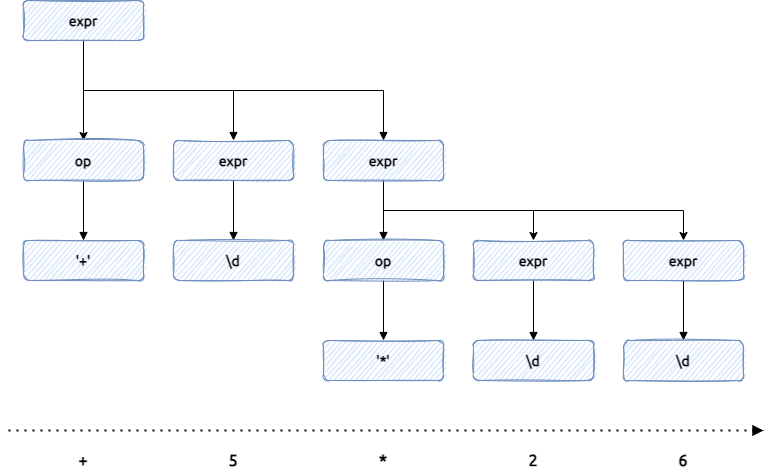

The diagram above was exported from draw.io. Its source (the exported page's mxGraphModel, read from the mxfile embedded in the PNG):
<mxGraphModel dx="3716" dy="1154" grid="1" gridSize="10" guides="1" tooltips="1" connect="1" arrows="1" fold="1" page="1" pageScale="1" pageWidth="827" pageHeight="1169" math="0" shadow="0">
  <root>
    <mxCell id="0" />
    <mxCell id="1" parent="0" />
    <mxCell id="2" style="edgeStyle=orthogonalEdgeStyle;rounded=0;sketch=0;orthogonalLoop=1;jettySize=auto;html=1;exitX=0.5;exitY=1;exitDx=0;exitDy=0;shadow=0;labelBackgroundColor=none;fontFamily=Ubuntu;fontSize=14;fontSource=https%3A%2F%2Ffonts.googleapis.com%2Fcss%3Ffamily%3DUbuntu;entryX=0.5;entryY=0;entryDx=0;entryDy=0;fontStyle=1" edge="1" source="5" target="17" parent="1">
      <mxGeometry relative="1" as="geometry">
        <mxPoint x="-950" y="90" as="targetPoint" />
      </mxGeometry>
    </mxCell>
    <mxCell id="3" style="edgeStyle=orthogonalEdgeStyle;rounded=0;sketch=0;orthogonalLoop=1;jettySize=auto;html=1;exitX=0.5;exitY=1;exitDx=0;exitDy=0;entryX=0.5;entryY=0;entryDx=0;entryDy=0;shadow=0;labelBackgroundColor=none;fontFamily=Ubuntu Mono;fontSource=https%3A%2F%2Ffonts.googleapis.com%2Fcss%3Ffamily%3DUbuntu%2BMono;fontSize=14;endArrow=block;endFill=1;fontStyle=1" edge="1" source="5" target="11" parent="1">
      <mxGeometry relative="1" as="geometry">
        <Array as="points">
          <mxPoint x="-950" y="140" />
          <mxPoint x="-800" y="140" />
        </Array>
      </mxGeometry>
    </mxCell>
    <mxCell id="4" style="edgeStyle=orthogonalEdgeStyle;rounded=0;sketch=0;orthogonalLoop=1;jettySize=auto;html=1;exitX=0.5;exitY=1;exitDx=0;exitDy=0;entryX=0.5;entryY=0;entryDx=0;entryDy=0;shadow=0;labelBackgroundColor=none;fontFamily=Ubuntu Mono;fontSource=https%3A%2F%2Ffonts.googleapis.com%2Fcss%3Ffamily%3DUbuntu%2BMono;fontSize=14;endArrow=block;endFill=1;fontStyle=1" edge="1" source="5" target="15" parent="1">
      <mxGeometry relative="1" as="geometry">
        <Array as="points">
          <mxPoint x="-950" y="140" />
          <mxPoint x="-650" y="140" />
        </Array>
      </mxGeometry>
    </mxCell>
    <mxCell id="5" value="&lt;span style=&quot;font-size: 14px;&quot;&gt;expr&lt;/span&gt;" style="rounded=1;whiteSpace=wrap;html=1;fontSize=14;glass=0;strokeWidth=1;shadow=0;fontFamily=Ubuntu;labelBackgroundColor=none;sketch=1;fillColor=#dae8fc;strokeColor=#6c8ebf;fontSource=https%3A%2F%2Ffonts.googleapis.com%2Fcss%3Ffamily%3DUbuntu;fontStyle=1" vertex="1" parent="1">
      <mxGeometry x="-1010" y="50" width="120" height="40" as="geometry" />
    </mxCell>
    <mxCell id="6" value="+" style="text;html=1;strokeColor=none;fillColor=none;align=center;verticalAlign=middle;whiteSpace=wrap;rounded=0;shadow=0;labelBackgroundColor=none;fontFamily=Ubuntu Mono;fontSize=18;fontSource=https%3A%2F%2Ffonts.googleapis.com%2Fcss%3Ffamily%3DUbuntu%2BMono;fontStyle=1" vertex="1" parent="1">
      <mxGeometry x="-970" y="500" width="40" height="20" as="geometry" />
    </mxCell>
    <mxCell id="7" value="5" style="text;html=1;strokeColor=none;fillColor=none;align=center;verticalAlign=middle;whiteSpace=wrap;rounded=0;shadow=0;labelBackgroundColor=none;fontFamily=Ubuntu Mono;fontSize=18;fontSource=https%3A%2F%2Ffonts.googleapis.com%2Fcss%3Ffamily%3DUbuntu%2BMono;fontStyle=1" vertex="1" parent="1">
      <mxGeometry x="-820" y="500" width="40" height="20" as="geometry" />
    </mxCell>
    <mxCell id="8" value="*" style="text;html=1;strokeColor=none;fillColor=none;align=center;verticalAlign=middle;whiteSpace=wrap;rounded=0;shadow=0;labelBackgroundColor=none;fontFamily=Ubuntu Mono;fontSize=18;fontSource=https%3A%2F%2Ffonts.googleapis.com%2Fcss%3Ffamily%3DUbuntu%2BMono;fontStyle=1" vertex="1" parent="1">
      <mxGeometry x="-670" y="500" width="40" height="20" as="geometry" />
    </mxCell>
    <mxCell id="9" value="" style="endArrow=block;dashed=1;html=1;dashPattern=1 3;strokeWidth=2;shadow=0;labelBackgroundColor=none;fontFamily=Ubuntu;fontSource=https%3A%2F%2Ffonts.googleapis.com%2Fcss%3Ffamily%3DUbuntu;fontSize=14;endFill=1;" edge="1" parent="1">
      <mxGeometry width="50" height="50" relative="1" as="geometry">
        <mxPoint x="-1025" y="480" as="sourcePoint" />
        <mxPoint x="-270" y="480" as="targetPoint" />
      </mxGeometry>
    </mxCell>
    <mxCell id="10" style="edgeStyle=orthogonalEdgeStyle;rounded=0;sketch=0;orthogonalLoop=1;jettySize=auto;html=1;exitX=0.5;exitY=1;exitDx=0;exitDy=0;entryX=0.5;entryY=0;entryDx=0;entryDy=0;shadow=0;labelBackgroundColor=none;fontFamily=Ubuntu Mono;fontSource=https%3A%2F%2Ffonts.googleapis.com%2Fcss%3Ffamily%3DUbuntu%2BMono;fontSize=14;endArrow=block;endFill=1;fontStyle=1" edge="1" source="11" target="19" parent="1">
      <mxGeometry relative="1" as="geometry" />
    </mxCell>
    <mxCell id="11" value="&lt;span style=&quot;font-size: 14px;&quot;&gt;expr&lt;/span&gt;" style="rounded=1;whiteSpace=wrap;html=1;fontSize=14;glass=0;strokeWidth=1;shadow=0;fontFamily=Ubuntu;labelBackgroundColor=none;sketch=1;fillColor=#dae8fc;strokeColor=#6c8ebf;fontSource=https%3A%2F%2Ffonts.googleapis.com%2Fcss%3Ffamily%3DUbuntu;fontStyle=1" vertex="1" parent="1">
      <mxGeometry x="-860" y="190" width="120" height="40" as="geometry" />
    </mxCell>
    <mxCell id="12" style="edgeStyle=orthogonalEdgeStyle;rounded=0;sketch=0;orthogonalLoop=1;jettySize=auto;html=1;exitX=0.5;exitY=1;exitDx=0;exitDy=0;entryX=0.5;entryY=0;entryDx=0;entryDy=0;shadow=0;labelBackgroundColor=none;fontFamily=Ubuntu Mono;fontSource=https%3A%2F%2Ffonts.googleapis.com%2Fcss%3Ffamily%3DUbuntu%2BMono;fontSize=14;endArrow=block;endFill=1;fontStyle=1" edge="1" source="15" target="25" parent="1">
      <mxGeometry relative="1" as="geometry">
        <mxPoint x="-650" y="290" as="targetPoint" />
      </mxGeometry>
    </mxCell>
    <mxCell id="13" style="edgeStyle=orthogonalEdgeStyle;rounded=0;orthogonalLoop=1;jettySize=auto;html=1;exitX=0.5;exitY=1;exitDx=0;exitDy=0;entryX=0.5;entryY=0;entryDx=0;entryDy=0;fontSize=14;" edge="1" source="15" target="21" parent="1">
      <mxGeometry relative="1" as="geometry" />
    </mxCell>
    <mxCell id="14" style="edgeStyle=orthogonalEdgeStyle;rounded=0;orthogonalLoop=1;jettySize=auto;html=1;exitX=0.5;exitY=1;exitDx=0;exitDy=0;entryX=0.5;entryY=0;entryDx=0;entryDy=0;fontSize=14;" edge="1" source="15" target="23" parent="1">
      <mxGeometry relative="1" as="geometry" />
    </mxCell>
    <mxCell id="15" value="&lt;span style=&quot;font-size: 14px;&quot;&gt;expr&lt;/span&gt;" style="rounded=1;whiteSpace=wrap;html=1;fontSize=14;glass=0;strokeWidth=1;shadow=0;fontFamily=Ubuntu;labelBackgroundColor=none;sketch=1;fillColor=#dae8fc;strokeColor=#6c8ebf;fontSource=https%3A%2F%2Ffonts.googleapis.com%2Fcss%3Ffamily%3DUbuntu;fontStyle=1" vertex="1" parent="1">
      <mxGeometry x="-710" y="190" width="120" height="40" as="geometry" />
    </mxCell>
    <mxCell id="16" style="edgeStyle=orthogonalEdgeStyle;rounded=0;sketch=0;orthogonalLoop=1;jettySize=auto;html=1;exitX=0.5;exitY=1;exitDx=0;exitDy=0;entryX=0.5;entryY=0;entryDx=0;entryDy=0;shadow=0;labelBackgroundColor=none;fontFamily=Ubuntu Mono;fontSource=https%3A%2F%2Ffonts.googleapis.com%2Fcss%3Ffamily%3DUbuntu%2BMono;fontSize=14;endArrow=block;endFill=1;fontStyle=1" edge="1" source="17" target="18" parent="1">
      <mxGeometry relative="1" as="geometry" />
    </mxCell>
    <mxCell id="17" value="&lt;span style=&quot;font-size: 14px;&quot;&gt;op&lt;/span&gt;" style="rounded=1;whiteSpace=wrap;html=1;fontSize=14;glass=0;strokeWidth=1;shadow=0;fontFamily=Ubuntu;labelBackgroundColor=none;sketch=1;fillColor=#dae8fc;strokeColor=#6c8ebf;fontSource=https%3A%2F%2Ffonts.googleapis.com%2Fcss%3Ffamily%3DUbuntu;fontStyle=1" vertex="1" parent="1">
      <mxGeometry x="-1010" y="190" width="120" height="40" as="geometry" />
    </mxCell>
    <mxCell id="18" value="&lt;span style=&quot;font-size: 14px;&quot;&gt;'+'&lt;/span&gt;" style="rounded=1;whiteSpace=wrap;html=1;fontSize=14;glass=0;strokeWidth=1;shadow=0;fontFamily=Ubuntu;labelBackgroundColor=none;sketch=1;fillColor=#dae8fc;strokeColor=#6c8ebf;fontSource=https%3A%2F%2Ffonts.googleapis.com%2Fcss%3Ffamily%3DUbuntu;fontStyle=1" vertex="1" parent="1">
      <mxGeometry x="-1010" y="290" width="120" height="40" as="geometry" />
    </mxCell>
    <mxCell id="19" value="&lt;span style=&quot;font-size: 14px;&quot;&gt;\d&lt;/span&gt;" style="rounded=1;whiteSpace=wrap;html=1;fontSize=14;glass=0;strokeWidth=1;shadow=0;fontFamily=Ubuntu;labelBackgroundColor=none;sketch=1;fillColor=#dae8fc;strokeColor=#6c8ebf;fontSource=https%3A%2F%2Ffonts.googleapis.com%2Fcss%3Ffamily%3DUbuntu;fontStyle=1" vertex="1" parent="1">
      <mxGeometry x="-860" y="290" width="120" height="40" as="geometry" />
    </mxCell>
    <mxCell id="20" style="edgeStyle=orthogonalEdgeStyle;rounded=0;sketch=0;orthogonalLoop=1;jettySize=auto;html=1;exitX=0.5;exitY=1;exitDx=0;exitDy=0;entryX=0.5;entryY=0;entryDx=0;entryDy=0;shadow=0;labelBackgroundColor=none;fontFamily=Ubuntu Mono;fontSource=https%3A%2F%2Ffonts.googleapis.com%2Fcss%3Ffamily%3DUbuntu%2BMono;fontSize=14;endArrow=block;endFill=1;fontStyle=1" edge="1" source="21" target="27" parent="1">
      <mxGeometry relative="1" as="geometry" />
    </mxCell>
    <mxCell id="21" value="&lt;span style=&quot;font-size: 14px;&quot;&gt;expr&lt;/span&gt;" style="rounded=1;whiteSpace=wrap;html=1;fontSize=14;glass=0;strokeWidth=1;shadow=0;fontFamily=Ubuntu;labelBackgroundColor=none;sketch=1;fillColor=#dae8fc;strokeColor=#6c8ebf;fontSource=https%3A%2F%2Ffonts.googleapis.com%2Fcss%3Ffamily%3DUbuntu;fontStyle=1" vertex="1" parent="1">
      <mxGeometry x="-560" y="290" width="120" height="40" as="geometry" />
    </mxCell>
    <mxCell id="22" style="edgeStyle=orthogonalEdgeStyle;rounded=0;sketch=0;orthogonalLoop=1;jettySize=auto;html=1;exitX=0.5;exitY=1;exitDx=0;exitDy=0;entryX=0.5;entryY=0;entryDx=0;entryDy=0;shadow=0;labelBackgroundColor=none;fontFamily=Ubuntu Mono;fontSource=https%3A%2F%2Ffonts.googleapis.com%2Fcss%3Ffamily%3DUbuntu%2BMono;fontSize=14;endArrow=block;endFill=1;fontStyle=1" edge="1" source="23" target="28" parent="1">
      <mxGeometry relative="1" as="geometry" />
    </mxCell>
    <mxCell id="23" value="&lt;span style=&quot;font-size: 14px;&quot;&gt;expr&lt;/span&gt;" style="rounded=1;whiteSpace=wrap;html=1;fontSize=14;glass=0;strokeWidth=1;shadow=0;fontFamily=Ubuntu;labelBackgroundColor=none;sketch=1;fillColor=#dae8fc;strokeColor=#6c8ebf;fontSource=https%3A%2F%2Ffonts.googleapis.com%2Fcss%3Ffamily%3DUbuntu;fontStyle=1" vertex="1" parent="1">
      <mxGeometry x="-410" y="290" width="120" height="40" as="geometry" />
    </mxCell>
    <mxCell id="24" style="edgeStyle=orthogonalEdgeStyle;rounded=0;sketch=0;orthogonalLoop=1;jettySize=auto;html=1;exitX=0.5;exitY=1;exitDx=0;exitDy=0;entryX=0.5;entryY=0;entryDx=0;entryDy=0;shadow=0;labelBackgroundColor=none;fontFamily=Ubuntu Mono;fontSource=https%3A%2F%2Ffonts.googleapis.com%2Fcss%3Ffamily%3DUbuntu%2BMono;fontSize=14;endArrow=block;endFill=1;fontStyle=1" edge="1" source="25" target="26" parent="1">
      <mxGeometry relative="1" as="geometry" />
    </mxCell>
    <mxCell id="25" value="&lt;span style=&quot;font-size: 14px;&quot;&gt;op&lt;/span&gt;" style="rounded=1;whiteSpace=wrap;html=1;fontSize=14;glass=0;strokeWidth=1;shadow=0;fontFamily=Ubuntu;labelBackgroundColor=none;sketch=1;fillColor=#dae8fc;strokeColor=#6c8ebf;fontSource=https%3A%2F%2Ffonts.googleapis.com%2Fcss%3Ffamily%3DUbuntu;fontStyle=1" vertex="1" parent="1">
      <mxGeometry x="-710" y="290" width="120" height="40" as="geometry" />
    </mxCell>
    <mxCell id="26" value="&lt;span style=&quot;font-size: 14px;&quot;&gt;'*'&lt;/span&gt;" style="rounded=1;whiteSpace=wrap;html=1;fontSize=14;glass=0;strokeWidth=1;shadow=0;fontFamily=Ubuntu;labelBackgroundColor=none;sketch=1;fillColor=#dae8fc;strokeColor=#6c8ebf;fontSource=https%3A%2F%2Ffonts.googleapis.com%2Fcss%3Ffamily%3DUbuntu;fontStyle=1" vertex="1" parent="1">
      <mxGeometry x="-710" y="390" width="120" height="40" as="geometry" />
    </mxCell>
    <mxCell id="27" value="&lt;span style=&quot;font-size: 14px;&quot;&gt;\d&lt;/span&gt;" style="rounded=1;whiteSpace=wrap;html=1;fontSize=14;glass=0;strokeWidth=1;shadow=0;fontFamily=Ubuntu;labelBackgroundColor=none;sketch=1;fillColor=#dae8fc;strokeColor=#6c8ebf;fontSource=https%3A%2F%2Ffonts.googleapis.com%2Fcss%3Ffamily%3DUbuntu;fontStyle=1" vertex="1" parent="1">
      <mxGeometry x="-560" y="390" width="120" height="40" as="geometry" />
    </mxCell>
    <mxCell id="28" value="&lt;span style=&quot;font-size: 14px;&quot;&gt;\d&lt;/span&gt;" style="rounded=1;whiteSpace=wrap;html=1;fontSize=14;glass=0;strokeWidth=1;shadow=0;fontFamily=Ubuntu;labelBackgroundColor=none;sketch=1;fillColor=#dae8fc;strokeColor=#6c8ebf;fontSource=https%3A%2F%2Ffonts.googleapis.com%2Fcss%3Ffamily%3DUbuntu;fontStyle=1" vertex="1" parent="1">
      <mxGeometry x="-410" y="390" width="120" height="40" as="geometry" />
    </mxCell>
    <mxCell id="29" value="2" style="text;html=1;strokeColor=none;fillColor=none;align=center;verticalAlign=middle;whiteSpace=wrap;rounded=0;shadow=0;labelBackgroundColor=none;fontFamily=Ubuntu Mono;fontSize=18;fontSource=https%3A%2F%2Ffonts.googleapis.com%2Fcss%3Ffamily%3DUbuntu%2BMono;fontStyle=1" vertex="1" parent="1">
      <mxGeometry x="-520" y="500" width="40" height="20" as="geometry" />
    </mxCell>
    <mxCell id="30" value="6" style="text;html=1;strokeColor=none;fillColor=none;align=center;verticalAlign=middle;whiteSpace=wrap;rounded=0;shadow=0;labelBackgroundColor=none;fontFamily=Ubuntu Mono;fontSize=18;fontSource=https%3A%2F%2Ffonts.googleapis.com%2Fcss%3Ffamily%3DUbuntu%2BMono;fontStyle=1" vertex="1" parent="1">
      <mxGeometry x="-370" y="500" width="40" height="20" as="geometry" />
    </mxCell>
  </root>
</mxGraphModel>